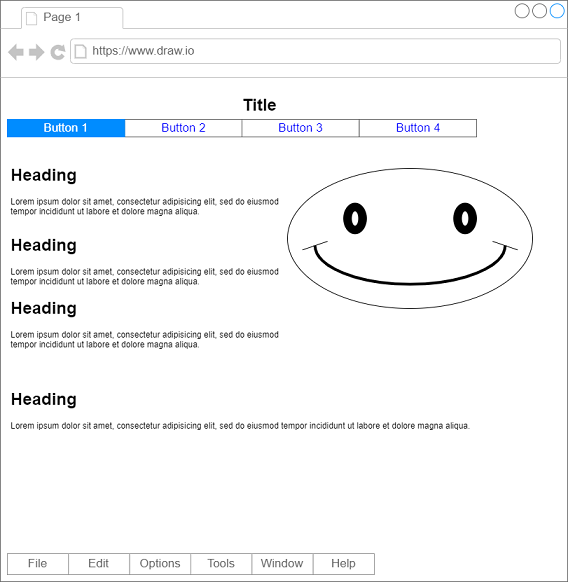

The diagram above was exported from draw.io. Its source (the exported page's mxGraphModel, read from the mxfile embedded in the PNG):
<mxGraphModel dx="880" dy="484" grid="1" gridSize="10" guides="1" tooltips="1" connect="1" arrows="1" fold="1" page="1" pageScale="1" pageWidth="827" pageHeight="1169" math="0" shadow="0">
  <root>
    <mxCell id="0" />
    <mxCell id="1" parent="0" />
    <mxCell id="JBcU_DEQNuGWlV4ELgyd-1" value="" style="strokeWidth=1;shadow=0;dashed=0;align=center;html=1;shape=mxgraph.mockup.containers.browserWindow;rSize=0;strokeColor=#666666;strokeColor2=#008cff;strokeColor3=#c4c4c4;mainText=,;recursiveResize=0;" vertex="1" parent="1">
      <mxGeometry x="9" y="70" width="810" height="830" as="geometry" />
    </mxCell>
    <mxCell id="JBcU_DEQNuGWlV4ELgyd-2" value="Page 1" style="strokeWidth=1;shadow=0;dashed=0;align=center;html=1;shape=mxgraph.mockup.containers.anchor;fontSize=17;fontColor=#666666;align=left;whiteSpace=wrap;" vertex="1" parent="JBcU_DEQNuGWlV4ELgyd-1">
      <mxGeometry x="60" y="12" width="110" height="26" as="geometry" />
    </mxCell>
    <mxCell id="JBcU_DEQNuGWlV4ELgyd-3" value="https://www.draw.io" style="strokeWidth=1;shadow=0;dashed=0;align=center;html=1;shape=mxgraph.mockup.containers.anchor;rSize=0;fontSize=17;fontColor=#666666;align=left;" vertex="1" parent="JBcU_DEQNuGWlV4ELgyd-1">
      <mxGeometry x="130" y="60" width="250" height="26" as="geometry" />
    </mxCell>
    <mxCell id="JBcU_DEQNuGWlV4ELgyd-4" value="&lt;h1&gt;Heading&lt;/h1&gt;&lt;p&gt;Lorem ipsum dolor sit amet, consectetur adipisicing elit, sed do eiusmod tempor incididunt ut labore et dolore magna aliqua.&lt;/p&gt;" style="text;html=1;strokeColor=none;fillColor=none;spacing=5;spacingTop=-20;whiteSpace=wrap;overflow=hidden;rounded=0;" vertex="1" parent="JBcU_DEQNuGWlV4ELgyd-1">
      <mxGeometry x="10" y="230" width="400" height="90" as="geometry" />
    </mxCell>
    <mxCell id="JBcU_DEQNuGWlV4ELgyd-6" value="Title" style="text;strokeColor=none;fillColor=none;html=1;fontSize=24;fontStyle=1;verticalAlign=middle;align=center;" vertex="1" parent="JBcU_DEQNuGWlV4ELgyd-1">
      <mxGeometry x="10" y="130" width="720" height="40" as="geometry" />
    </mxCell>
    <mxCell id="JBcU_DEQNuGWlV4ELgyd-11" value="" style="strokeWidth=1;shadow=0;dashed=0;align=center;html=1;shape=mxgraph.mockup.text.rrect;rSize=0;strokeColor=#666666;" vertex="1" parent="JBcU_DEQNuGWlV4ELgyd-1">
      <mxGeometry x="10" y="170" width="670" height="25" as="geometry" />
    </mxCell>
    <mxCell id="JBcU_DEQNuGWlV4ELgyd-12" value="Button 2" style="strokeColor=inherit;fillColor=inherit;gradientColor=inherit;strokeWidth=1;shadow=0;dashed=0;align=center;html=1;shape=mxgraph.mockup.text.rrect;rSize=0;fontSize=17;fontColor=#0000ff;whiteSpace=wrap;" vertex="1" parent="JBcU_DEQNuGWlV4ELgyd-11">
      <mxGeometry x="167.5" width="167.5" height="25" as="geometry" />
    </mxCell>
    <mxCell id="JBcU_DEQNuGWlV4ELgyd-13" value="Button 3" style="strokeColor=inherit;fillColor=inherit;gradientColor=inherit;strokeWidth=1;shadow=0;dashed=0;align=center;html=1;shape=mxgraph.mockup.text.rrect;rSize=0;fontSize=17;fontColor=#0000ff;whiteSpace=wrap;" vertex="1" parent="JBcU_DEQNuGWlV4ELgyd-11">
      <mxGeometry x="335" width="167.5" height="25" as="geometry" />
    </mxCell>
    <mxCell id="JBcU_DEQNuGWlV4ELgyd-14" value="Button 4" style="strokeColor=inherit;fillColor=inherit;gradientColor=inherit;strokeWidth=1;shadow=0;dashed=0;align=center;html=1;shape=mxgraph.mockup.text.rrect;rSize=0;fontSize=17;fontColor=#0000ff;whiteSpace=wrap;" vertex="1" parent="JBcU_DEQNuGWlV4ELgyd-11">
      <mxGeometry x="502.50000000000006" width="167.5" height="25" as="geometry" />
    </mxCell>
    <mxCell id="JBcU_DEQNuGWlV4ELgyd-15" value="Button 1" style="strokeWidth=1;shadow=0;dashed=0;align=center;html=1;shape=mxgraph.mockup.text.rrect;rSize=0;fontSize=17;fontColor=#ffffff;fillColor=#008cff;strokeColor=#008cff;whiteSpace=wrap;" vertex="1" parent="JBcU_DEQNuGWlV4ELgyd-11">
      <mxGeometry width="167.5" height="25" as="geometry" />
    </mxCell>
    <mxCell id="JBcU_DEQNuGWlV4ELgyd-16" value="" style="verticalLabelPosition=bottom;verticalAlign=top;html=1;shape=mxgraph.basic.smiley" vertex="1" parent="JBcU_DEQNuGWlV4ELgyd-1">
      <mxGeometry x="410" y="240" width="350" height="200" as="geometry" />
    </mxCell>
    <mxCell id="JBcU_DEQNuGWlV4ELgyd-17" value="&lt;h1&gt;Heading&lt;/h1&gt;&lt;p&gt;Lorem ipsum dolor sit amet, consectetur adipisicing elit, sed do eiusmod tempor incididunt ut labore et dolore magna aliqua.&lt;/p&gt;" style="text;html=1;strokeColor=none;fillColor=none;spacing=5;spacingTop=-20;whiteSpace=wrap;overflow=hidden;rounded=0;" vertex="1" parent="JBcU_DEQNuGWlV4ELgyd-1">
      <mxGeometry x="10" y="330" width="400" height="90" as="geometry" />
    </mxCell>
    <mxCell id="JBcU_DEQNuGWlV4ELgyd-18" value="&lt;h1&gt;Heading&lt;/h1&gt;&lt;p&gt;Lorem ipsum dolor sit amet, consectetur adipisicing elit, sed do eiusmod tempor incididunt ut labore et dolore magna aliqua.&lt;/p&gt;" style="text;html=1;strokeColor=none;fillColor=none;spacing=5;spacingTop=-20;whiteSpace=wrap;overflow=hidden;rounded=0;" vertex="1" parent="JBcU_DEQNuGWlV4ELgyd-1">
      <mxGeometry x="10" y="420" width="400" height="90" as="geometry" />
    </mxCell>
    <mxCell id="JBcU_DEQNuGWlV4ELgyd-19" value="" style="strokeWidth=1;shadow=0;dashed=0;align=center;html=1;shape=mxgraph.mockup.forms.rrect;rSize=0;strokeColor=#999999;" vertex="1" parent="JBcU_DEQNuGWlV4ELgyd-1">
      <mxGeometry x="10" y="790" width="524" height="30" as="geometry" />
    </mxCell>
    <mxCell id="JBcU_DEQNuGWlV4ELgyd-20" value="File" style="strokeColor=inherit;fillColor=inherit;gradientColor=inherit;strokeWidth=1;shadow=0;dashed=0;align=center;html=1;shape=mxgraph.mockup.forms.rrect;rSize=0;fontSize=17;fontColor=#666666;whiteSpace=wrap;" vertex="1" parent="JBcU_DEQNuGWlV4ELgyd-19">
      <mxGeometry width="87.33333333333333" height="30" as="geometry" />
    </mxCell>
    <mxCell id="JBcU_DEQNuGWlV4ELgyd-21" value="Edit" style="strokeColor=inherit;fillColor=inherit;gradientColor=inherit;strokeWidth=1;shadow=0;dashed=0;align=center;html=1;shape=mxgraph.mockup.forms.rrect;rSize=0;fontSize=17;fontColor=#666666;whiteSpace=wrap;" vertex="1" parent="JBcU_DEQNuGWlV4ELgyd-19">
      <mxGeometry x="87.33333333333333" width="87.33333333333333" height="30" as="geometry" />
    </mxCell>
    <mxCell id="JBcU_DEQNuGWlV4ELgyd-22" value="Options" style="strokeColor=inherit;fillColor=inherit;gradientColor=inherit;strokeWidth=1;shadow=0;dashed=0;align=center;html=1;shape=mxgraph.mockup.forms.rrect;rSize=0;fontSize=17;fontColor=#666666;whiteSpace=wrap;" vertex="1" parent="JBcU_DEQNuGWlV4ELgyd-19">
      <mxGeometry x="174.66666666666666" width="87.33333333333333" height="30" as="geometry" />
    </mxCell>
    <mxCell id="JBcU_DEQNuGWlV4ELgyd-23" value="Tools" style="strokeColor=inherit;fillColor=inherit;gradientColor=inherit;strokeWidth=1;shadow=0;dashed=0;align=center;html=1;shape=mxgraph.mockup.forms.rrect;rSize=0;fontSize=17;fontColor=#666666;whiteSpace=wrap;" vertex="1" parent="JBcU_DEQNuGWlV4ELgyd-19">
      <mxGeometry x="262" width="87.33333333333333" height="30" as="geometry" />
    </mxCell>
    <mxCell id="JBcU_DEQNuGWlV4ELgyd-24" value="Window" style="strokeColor=inherit;fillColor=inherit;gradientColor=inherit;strokeWidth=1;shadow=0;dashed=0;align=center;html=1;shape=mxgraph.mockup.forms.rrect;rSize=0;fontSize=17;fontColor=#666666;whiteSpace=wrap;" vertex="1" parent="JBcU_DEQNuGWlV4ELgyd-19">
      <mxGeometry x="349.3333333333333" width="87.33333333333333" height="30" as="geometry" />
    </mxCell>
    <mxCell id="JBcU_DEQNuGWlV4ELgyd-25" value="Help" style="strokeColor=inherit;fillColor=inherit;gradientColor=inherit;strokeWidth=1;shadow=0;dashed=0;align=center;html=1;shape=mxgraph.mockup.forms.rrect;rSize=0;fontSize=17;fontColor=#666666;whiteSpace=wrap;" vertex="1" parent="JBcU_DEQNuGWlV4ELgyd-19">
      <mxGeometry x="436.6666666666667" width="87.33333333333333" height="30" as="geometry" />
    </mxCell>
    <mxCell id="JBcU_DEQNuGWlV4ELgyd-26" value="&lt;h1&gt;Heading&lt;/h1&gt;&lt;p&gt;Lorem ipsum dolor sit amet, consectetur adipisicing elit, sed do eiusmod tempor incididunt ut labore et dolore magna aliqua.&lt;/p&gt;" style="text;html=1;strokeColor=none;fillColor=none;spacing=5;spacingTop=-20;whiteSpace=wrap;overflow=hidden;rounded=0;" vertex="1" parent="JBcU_DEQNuGWlV4ELgyd-1">
      <mxGeometry x="10" y="550" width="780" height="140" as="geometry" />
    </mxCell>
  </root>
</mxGraphModel>